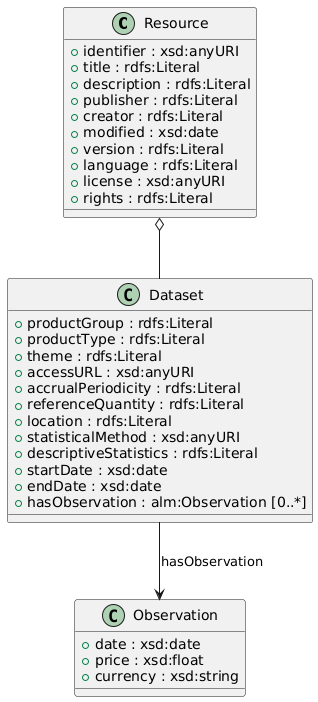

The diagram above was rendered by PlantUML. Its source (embedded in the PNG):
@startuml
' Class definitions
class Resource {
  + identifier : xsd:anyURI
  + title : rdfs:Literal
  + description : rdfs:Literal
  + publisher : rdfs:Literal
  + creator : rdfs:Literal
  + modified : xsd:date
  + version : rdfs:Literal
  + language : rdfs:Literal
  + license : xsd:anyURI
  + rights : rdfs:Literal
}

class Dataset {
  + productGroup : rdfs:Literal
  + productType : rdfs:Literal
  + theme : rdfs:Literal
  + accessURL : xsd:anyURI
  + accrualPeriodicity : rdfs:Literal
  + referenceQuantity : rdfs:Literal
  + location : rdfs:Literal
  + statisticalMethod : xsd:anyURI
  + descriptiveStatistics : rdfs:Literal
  + startDate : xsd:date
  + endDate : xsd:date
  + hasObservation : alm:Observation [0..*]
}

class Observation {
  + date : xsd:date
  + price : xsd:float
  + currency : xsd:string
}

' Relationships
Resource o-- Dataset
Dataset --> Observation : hasObservation
@enduml